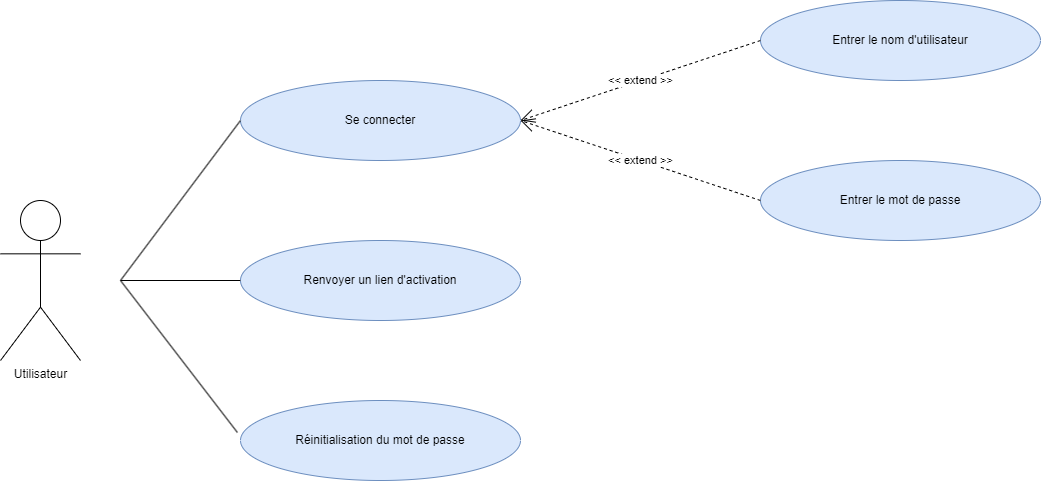

The diagram above was exported from draw.io. Its source (the exported page's mxGraphModel, read from the mxfile embedded in the PNG):
<mxGraphModel dx="1434" dy="796" grid="1" gridSize="10" guides="1" tooltips="1" connect="1" arrows="1" fold="1" page="1" pageScale="1" pageWidth="1654" pageHeight="1169" background="#ffffff" math="0" shadow="0">
  <root>
    <mxCell id="0" />
    <mxCell id="1" parent="0" />
    <mxCell id="o9dXR4BW7QTIcojvi4Fg-1" value="Entrer le nom d'utilisateur" style="ellipse;whiteSpace=wrap;html=1;fillColor=#dae8fc;strokeColor=#6c8ebf;" vertex="1" parent="1">
      <mxGeometry x="800" y="280" width="280" height="80" as="geometry" />
    </mxCell>
    <mxCell id="o9dXR4BW7QTIcojvi4Fg-2" value="Utilisateur" style="shape=umlActor;verticalLabelPosition=bottom;verticalAlign=top;html=1;outlineConnect=0;" vertex="1" parent="1">
      <mxGeometry x="40" y="480" width="80" height="160" as="geometry" />
    </mxCell>
    <mxCell id="o9dXR4BW7QTIcojvi4Fg-4" value="Renvoyer un lien d'activation" style="ellipse;whiteSpace=wrap;html=1;fillColor=#dae8fc;strokeColor=#6c8ebf;" vertex="1" parent="1">
      <mxGeometry x="280" y="520" width="280" height="80" as="geometry" />
    </mxCell>
    <mxCell id="o9dXR4BW7QTIcojvi4Fg-5" value="Entrer le mot de passe" style="ellipse;whiteSpace=wrap;html=1;fillColor=#dae8fc;strokeColor=#6c8ebf;" vertex="1" parent="1">
      <mxGeometry x="800" y="440" width="280" height="80" as="geometry" />
    </mxCell>
    <mxCell id="o9dXR4BW7QTIcojvi4Fg-7" value="Se connecter" style="ellipse;whiteSpace=wrap;html=1;fillColor=#dae8fc;strokeColor=#6c8ebf;" vertex="1" parent="1">
      <mxGeometry x="280" y="360" width="280" height="80" as="geometry" />
    </mxCell>
    <mxCell id="o9dXR4BW7QTIcojvi4Fg-9" value="" style="endArrow=none;html=1;rounded=0;entryX=0;entryY=0.5;entryDx=0;entryDy=0;" edge="1" parent="1" target="o9dXR4BW7QTIcojvi4Fg-7">
      <mxGeometry width="50" height="50" relative="1" as="geometry">
        <mxPoint x="160" y="560" as="sourcePoint" />
        <mxPoint x="250" y="530" as="targetPoint" />
      </mxGeometry>
    </mxCell>
    <mxCell id="o9dXR4BW7QTIcojvi4Fg-11" value="&amp;lt;&amp;lt; extend &amp;gt;&amp;gt;" style="endArrow=open;endSize=12;dashed=1;html=1;rounded=0;exitX=0;exitY=0.5;exitDx=0;exitDy=0;entryX=1;entryY=0.5;entryDx=0;entryDy=0;" edge="1" parent="1" source="o9dXR4BW7QTIcojvi4Fg-1" target="o9dXR4BW7QTIcojvi4Fg-7">
      <mxGeometry width="160" relative="1" as="geometry">
        <mxPoint x="800" y="320" as="sourcePoint" />
        <mxPoint x="430" y="530" as="targetPoint" />
      </mxGeometry>
    </mxCell>
    <mxCell id="o9dXR4BW7QTIcojvi4Fg-12" value="&amp;lt;&amp;lt; extend &amp;gt;&amp;gt;" style="endArrow=open;endSize=12;dashed=1;html=1;rounded=0;exitX=0;exitY=0.5;exitDx=0;exitDy=0;entryX=1;entryY=0.5;entryDx=0;entryDy=0;" edge="1" parent="1" source="o9dXR4BW7QTIcojvi4Fg-5" target="o9dXR4BW7QTIcojvi4Fg-7">
      <mxGeometry width="160" relative="1" as="geometry">
        <mxPoint x="810" y="690" as="sourcePoint" />
        <mxPoint x="566" y="809" as="targetPoint" />
      </mxGeometry>
    </mxCell>
    <mxCell id="o9dXR4BW7QTIcojvi4Fg-16" value="Réinitialisation du mot de passe" style="ellipse;whiteSpace=wrap;html=1;fillColor=#dae8fc;strokeColor=#6c8ebf;" vertex="1" parent="1">
      <mxGeometry x="280" y="680" width="280" height="80" as="geometry" />
    </mxCell>
    <mxCell id="o9dXR4BW7QTIcojvi4Fg-17" value="" style="endArrow=none;html=1;rounded=0;entryX=0;entryY=0.5;entryDx=0;entryDy=0;" edge="1" parent="1" target="o9dXR4BW7QTIcojvi4Fg-4">
      <mxGeometry width="50" height="50" relative="1" as="geometry">
        <mxPoint x="160" y="560" as="sourcePoint" />
        <mxPoint x="290" y="410" as="targetPoint" />
      </mxGeometry>
    </mxCell>
    <mxCell id="o9dXR4BW7QTIcojvi4Fg-18" value="" style="endArrow=none;html=1;rounded=0;entryX=-0.011;entryY=0.4;entryDx=0;entryDy=0;entryPerimeter=0;" edge="1" parent="1" target="o9dXR4BW7QTIcojvi4Fg-16">
      <mxGeometry width="50" height="50" relative="1" as="geometry">
        <mxPoint x="160" y="560" as="sourcePoint" />
        <mxPoint x="290" y="570" as="targetPoint" />
      </mxGeometry>
    </mxCell>
  </root>
</mxGraphModel>